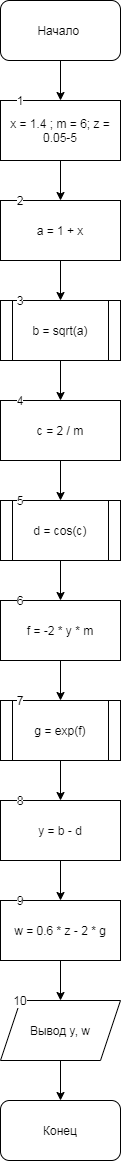

The diagram above was exported from draw.io. Its source (the exported page's mxGraphModel, read from the mxfile embedded in the PNG):
<mxGraphModel dx="444" dy="741" grid="1" gridSize="10" guides="1" tooltips="1" connect="1" arrows="1" fold="1" page="1" pageScale="1" pageWidth="827" pageHeight="1169" math="0" shadow="0">
  <root>
    <mxCell id="0" />
    <mxCell id="1" parent="0" />
    <mxCell id="wKH8dM33NkkCazDBpIam-3" value="" style="edgeStyle=orthogonalEdgeStyle;rounded=0;orthogonalLoop=1;jettySize=auto;html=1;" edge="1" parent="1" source="wKH8dM33NkkCazDBpIam-1" target="wKH8dM33NkkCazDBpIam-2">
      <mxGeometry relative="1" as="geometry" />
    </mxCell>
    <mxCell id="wKH8dM33NkkCazDBpIam-1" value="Начало&amp;nbsp;" style="rounded=1;whiteSpace=wrap;html=1;" vertex="1" parent="1">
      <mxGeometry x="140" width="120" height="60" as="geometry" />
    </mxCell>
    <mxCell id="wKH8dM33NkkCazDBpIam-5" value="" style="edgeStyle=orthogonalEdgeStyle;rounded=0;orthogonalLoop=1;jettySize=auto;html=1;" edge="1" parent="1" source="wKH8dM33NkkCazDBpIam-2" target="wKH8dM33NkkCazDBpIam-4">
      <mxGeometry relative="1" as="geometry" />
    </mxCell>
    <mxCell id="wKH8dM33NkkCazDBpIam-2" value="x = 1.4 ; m = 6; z = 0.05-5" style="rounded=0;whiteSpace=wrap;html=1;" vertex="1" parent="1">
      <mxGeometry x="140" y="100" width="120" height="60" as="geometry" />
    </mxCell>
    <mxCell id="wKH8dM33NkkCazDBpIam-7" value="" style="edgeStyle=orthogonalEdgeStyle;rounded=0;orthogonalLoop=1;jettySize=auto;html=1;" edge="1" parent="1" source="wKH8dM33NkkCazDBpIam-4" target="wKH8dM33NkkCazDBpIam-6">
      <mxGeometry relative="1" as="geometry" />
    </mxCell>
    <mxCell id="wKH8dM33NkkCazDBpIam-4" value="a = 1 + x" style="whiteSpace=wrap;html=1;rounded=0;" vertex="1" parent="1">
      <mxGeometry x="140" y="200" width="120" height="60" as="geometry" />
    </mxCell>
    <mxCell id="wKH8dM33NkkCazDBpIam-9" value="" style="edgeStyle=orthogonalEdgeStyle;rounded=0;orthogonalLoop=1;jettySize=auto;html=1;" edge="1" parent="1" source="wKH8dM33NkkCazDBpIam-6" target="wKH8dM33NkkCazDBpIam-8">
      <mxGeometry relative="1" as="geometry" />
    </mxCell>
    <mxCell id="wKH8dM33NkkCazDBpIam-6" value="b = sqrt(a)" style="shape=process;whiteSpace=wrap;html=1;backgroundOutline=1;rounded=0;" vertex="1" parent="1">
      <mxGeometry x="140" y="300" width="120" height="60" as="geometry" />
    </mxCell>
    <mxCell id="wKH8dM33NkkCazDBpIam-11" value="" style="edgeStyle=orthogonalEdgeStyle;rounded=0;orthogonalLoop=1;jettySize=auto;html=1;" edge="1" parent="1" source="wKH8dM33NkkCazDBpIam-8" target="wKH8dM33NkkCazDBpIam-10">
      <mxGeometry relative="1" as="geometry" />
    </mxCell>
    <mxCell id="wKH8dM33NkkCazDBpIam-8" value="c = 2 / m" style="whiteSpace=wrap;html=1;rounded=0;" vertex="1" parent="1">
      <mxGeometry x="140" y="400" width="120" height="60" as="geometry" />
    </mxCell>
    <mxCell id="wKH8dM33NkkCazDBpIam-15" value="" style="edgeStyle=orthogonalEdgeStyle;rounded=0;orthogonalLoop=1;jettySize=auto;html=1;" edge="1" parent="1" source="wKH8dM33NkkCazDBpIam-10" target="wKH8dM33NkkCazDBpIam-14">
      <mxGeometry relative="1" as="geometry" />
    </mxCell>
    <mxCell id="wKH8dM33NkkCazDBpIam-10" value="d = cos(c)" style="shape=process;whiteSpace=wrap;html=1;backgroundOutline=1;rounded=0;" vertex="1" parent="1">
      <mxGeometry x="140" y="500" width="120" height="60" as="geometry" />
    </mxCell>
    <mxCell id="wKH8dM33NkkCazDBpIam-17" value="" style="edgeStyle=orthogonalEdgeStyle;rounded=0;orthogonalLoop=1;jettySize=auto;html=1;" edge="1" parent="1" source="wKH8dM33NkkCazDBpIam-14" target="wKH8dM33NkkCazDBpIam-16">
      <mxGeometry relative="1" as="geometry" />
    </mxCell>
    <mxCell id="wKH8dM33NkkCazDBpIam-14" value="f = -2 * y * m" style="whiteSpace=wrap;html=1;rounded=0;" vertex="1" parent="1">
      <mxGeometry x="140" y="600" width="120" height="60" as="geometry" />
    </mxCell>
    <mxCell id="wKH8dM33NkkCazDBpIam-19" value="" style="edgeStyle=orthogonalEdgeStyle;rounded=0;orthogonalLoop=1;jettySize=auto;html=1;" edge="1" parent="1" source="wKH8dM33NkkCazDBpIam-16" target="wKH8dM33NkkCazDBpIam-18">
      <mxGeometry relative="1" as="geometry" />
    </mxCell>
    <mxCell id="wKH8dM33NkkCazDBpIam-16" value="g = exp(f)" style="shape=process;whiteSpace=wrap;html=1;backgroundOutline=1;rounded=0;" vertex="1" parent="1">
      <mxGeometry x="140" y="700" width="120" height="60" as="geometry" />
    </mxCell>
    <mxCell id="wKH8dM33NkkCazDBpIam-21" value="" style="edgeStyle=orthogonalEdgeStyle;rounded=0;orthogonalLoop=1;jettySize=auto;html=1;" edge="1" parent="1" source="wKH8dM33NkkCazDBpIam-18" target="wKH8dM33NkkCazDBpIam-20">
      <mxGeometry relative="1" as="geometry" />
    </mxCell>
    <mxCell id="wKH8dM33NkkCazDBpIam-18" value="y = b - d" style="whiteSpace=wrap;html=1;rounded=0;" vertex="1" parent="1">
      <mxGeometry x="140" y="800" width="120" height="60" as="geometry" />
    </mxCell>
    <mxCell id="wKH8dM33NkkCazDBpIam-23" value="" style="edgeStyle=orthogonalEdgeStyle;rounded=0;orthogonalLoop=1;jettySize=auto;html=1;" edge="1" parent="1" source="wKH8dM33NkkCazDBpIam-20" target="wKH8dM33NkkCazDBpIam-22">
      <mxGeometry relative="1" as="geometry" />
    </mxCell>
    <mxCell id="wKH8dM33NkkCazDBpIam-20" value="w = 0.6 * z - 2 * g" style="whiteSpace=wrap;html=1;rounded=0;" vertex="1" parent="1">
      <mxGeometry x="140" y="900" width="120" height="60" as="geometry" />
    </mxCell>
    <mxCell id="wKH8dM33NkkCazDBpIam-25" value="" style="edgeStyle=orthogonalEdgeStyle;rounded=0;orthogonalLoop=1;jettySize=auto;html=1;" edge="1" parent="1" source="wKH8dM33NkkCazDBpIam-22" target="wKH8dM33NkkCazDBpIam-24">
      <mxGeometry relative="1" as="geometry" />
    </mxCell>
    <mxCell id="wKH8dM33NkkCazDBpIam-22" value="Вывод y, w" style="shape=parallelogram;perimeter=parallelogramPerimeter;whiteSpace=wrap;html=1;fixedSize=1;rounded=0;" vertex="1" parent="1">
      <mxGeometry x="140" y="1000" width="120" height="60" as="geometry" />
    </mxCell>
    <mxCell id="wKH8dM33NkkCazDBpIam-24" value="Конец" style="rounded=1;whiteSpace=wrap;html=1;" vertex="1" parent="1">
      <mxGeometry x="140" y="1100" width="120" height="60" as="geometry" />
    </mxCell>
    <mxCell id="wKH8dM33NkkCazDBpIam-26" value="1" style="text;html=1;strokeColor=none;fillColor=none;align=center;verticalAlign=middle;whiteSpace=wrap;rounded=0;labelBackgroundColor=#ffffff;" vertex="1" parent="1">
      <mxGeometry x="140" y="90" width="40" height="20" as="geometry" />
    </mxCell>
    <mxCell id="wKH8dM33NkkCazDBpIam-27" value="4" style="text;html=1;strokeColor=none;fillColor=none;align=center;verticalAlign=middle;whiteSpace=wrap;rounded=0;labelBackgroundColor=#ffffff;" vertex="1" parent="1">
      <mxGeometry x="140" y="390" width="40" height="20" as="geometry" />
    </mxCell>
    <mxCell id="wKH8dM33NkkCazDBpIam-28" value="3" style="text;html=1;strokeColor=none;fillColor=none;align=center;verticalAlign=middle;whiteSpace=wrap;rounded=0;labelBackgroundColor=#ffffff;" vertex="1" parent="1">
      <mxGeometry x="140" y="290" width="40" height="20" as="geometry" />
    </mxCell>
    <mxCell id="wKH8dM33NkkCazDBpIam-29" value="2" style="text;html=1;strokeColor=none;fillColor=none;align=center;verticalAlign=middle;whiteSpace=wrap;rounded=0;labelBackgroundColor=#ffffff;" vertex="1" parent="1">
      <mxGeometry x="140" y="190" width="40" height="20" as="geometry" />
    </mxCell>
    <mxCell id="wKH8dM33NkkCazDBpIam-30" value="5" style="text;html=1;strokeColor=none;fillColor=none;align=center;verticalAlign=middle;whiteSpace=wrap;rounded=0;labelBackgroundColor=#ffffff;" vertex="1" parent="1">
      <mxGeometry x="140" y="490" width="40" height="20" as="geometry" />
    </mxCell>
    <mxCell id="wKH8dM33NkkCazDBpIam-31" value="6" style="text;html=1;strokeColor=none;fillColor=none;align=center;verticalAlign=middle;whiteSpace=wrap;rounded=0;labelBackgroundColor=#ffffff;" vertex="1" parent="1">
      <mxGeometry x="140" y="590" width="40" height="20" as="geometry" />
    </mxCell>
    <mxCell id="wKH8dM33NkkCazDBpIam-32" value="7" style="text;html=1;strokeColor=none;fillColor=none;align=center;verticalAlign=middle;whiteSpace=wrap;rounded=0;labelBackgroundColor=#ffffff;" vertex="1" parent="1">
      <mxGeometry x="140" y="690" width="40" height="20" as="geometry" />
    </mxCell>
    <mxCell id="wKH8dM33NkkCazDBpIam-33" value="8" style="text;html=1;strokeColor=none;fillColor=none;align=center;verticalAlign=middle;whiteSpace=wrap;rounded=0;labelBackgroundColor=#ffffff;" vertex="1" parent="1">
      <mxGeometry x="140" y="790" width="40" height="20" as="geometry" />
    </mxCell>
    <mxCell id="wKH8dM33NkkCazDBpIam-34" value="9" style="text;html=1;strokeColor=none;fillColor=none;align=center;verticalAlign=middle;whiteSpace=wrap;rounded=0;labelBackgroundColor=#ffffff;" vertex="1" parent="1">
      <mxGeometry x="140" y="890" width="40" height="20" as="geometry" />
    </mxCell>
    <mxCell id="wKH8dM33NkkCazDBpIam-35" value="10" style="text;html=1;strokeColor=none;fillColor=none;align=center;verticalAlign=middle;whiteSpace=wrap;rounded=0;labelBackgroundColor=#ffffff;" vertex="1" parent="1">
      <mxGeometry x="140" y="990" width="40" height="20" as="geometry" />
    </mxCell>
  </root>
</mxGraphModel>